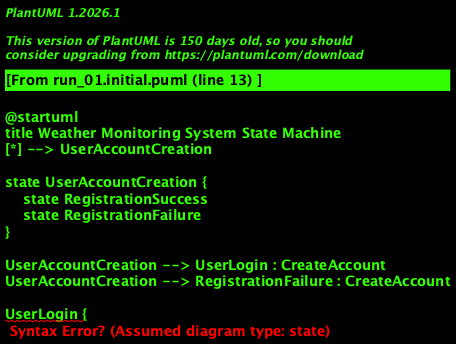

The diagram above was rendered by PlantUML. Its source (embedded in the PNG):
@startuml
title Weather Monitoring System State Machine
[*] --> UserAccountCreation

state UserAccountCreation {
    state RegistrationSuccess
    state RegistrationFailure
}

UserAccountCreation --> UserLogin : CreateAccount
UserAccountCreation --> RegistrationFailure : CreateAccount

UserLogin {
    state Login
}

UserLogin --> WeatherCheck : Login

WeatherCheck {
    state LocationValidation
}

WeatherCheck --> LocationValidation : CheckWeather

LocationValidation {
    state ValidLocation
    state InvalidLocation
}

LocationValidation --> WeatherInformationSelection : ValidLocation
LocationValidation --> SessionEnd : InvalidLocation

WeatherInformationSelection {
    state SelectWeatherInfo
}

WeatherInformationSelection --> AdditionalWeatherDetails : SelectWeatherInfo

AdditionalWeatherDetails {
    state ViewAdditionalDetails
}

AdditionalWeatherDetails --> SessionEnd : Logout

state SessionEnd

UserLogin --> [*] : Logout

@enduml